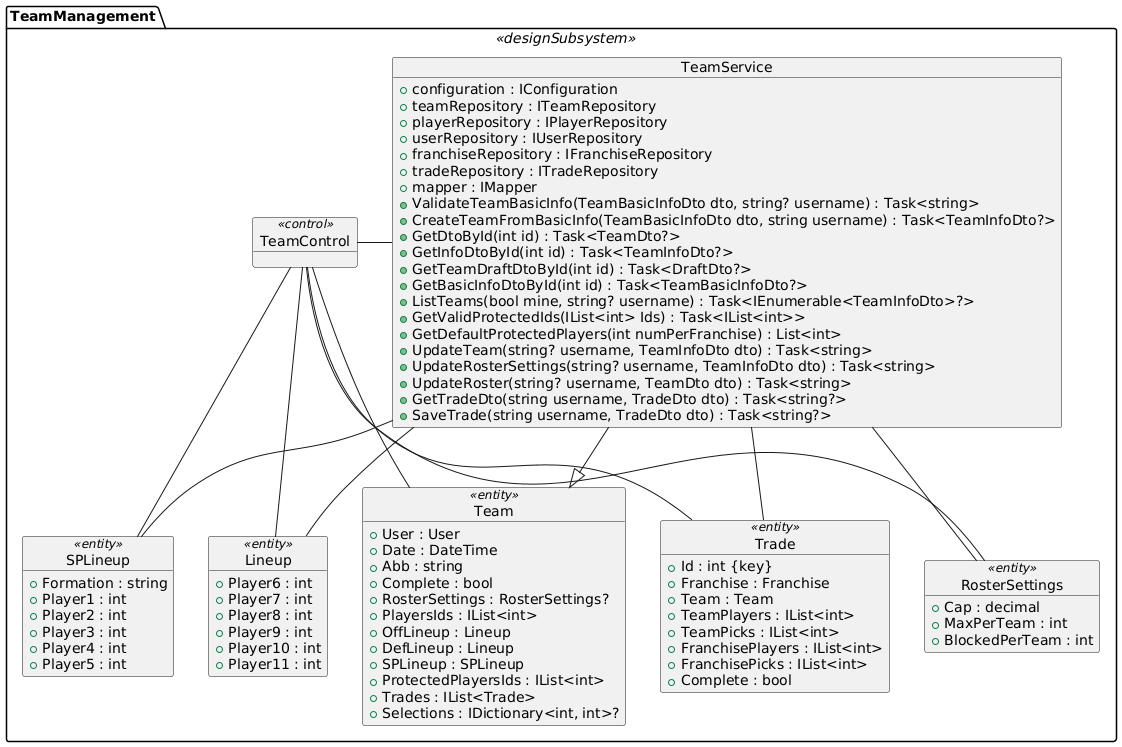

The diagram above was rendered by PlantUML. Its source (embedded in the PNG):
@startuml
package TeamManagement <<designSubsystem>> {
    
    object TeamControl <<control>>

    object TeamService {
        + configuration : IConfiguration
        + teamRepository : ITeamRepository
        + playerRepository : IPlayerRepository
        + userRepository : IUserRepository
        + franchiseRepository : IFranchiseRepository
        + tradeRepository : ITradeRepository
        + mapper : IMapper
        + ValidateTeamBasicInfo(TeamBasicInfoDto dto, string? username) : Task<string> 
        + CreateTeamFromBasicInfo(TeamBasicInfoDto dto, string username) : Task<TeamInfoDto?> 
        + GetDtoById(int id) : Task<TeamDto?>
        + GetInfoDtoById(int id) : Task<TeamInfoDto?>
        + GetTeamDraftDtoById(int id) : Task<DraftDto?>
        + GetBasicInfoDtoById(int id) : Task<TeamBasicInfoDto?>
        + ListTeams(bool mine, string? username) : Task<IEnumerable<TeamInfoDto>?>
        + GetValidProtectedIds(IList<int> Ids) : Task<IList<int>> 
        + GetDefaultProtectedPlayers(int numPerFranchise) : List<int> 
        + UpdateTeam(string? username, TeamInfoDto dto) : Task<string>
        + UpdateRosterSettings(string? username, TeamInfoDto dto) : Task<string>
        + UpdateRoster(string? username, TeamDto dto) : Task<string>
        + GetTradeDto(string username, TradeDto dto) : Task<string?>
        + SaveTrade(string username, TradeDto dto) : Task<string?>
    }
    
    object Team <<entity>> {
        + User : User
        + Date : DateTime
        + Abb : string
        + Complete : bool
        + RosterSettings : RosterSettings?
        + PlayersIds : IList<int>
        + OffLineup : Lineup
        + DefLineup : Lineup
        + SPLineup : SPLineup
        + ProtectedPlayersIds : IList<int>
        + Trades : IList<Trade>
        + Selections : IDictionary<int, int>?
    }
    
    object Trade <<entity>> {
        + Id : int {key}
        + Franchise : Franchise
        + Team : Team
        + TeamPlayers : IList<int>
        + TeamPicks : IList<int>
        + FranchisePlayers : IList<int>
        + FranchisePicks : IList<int>
        + Complete : bool
    }
    
    object RosterSettings <<entity>> {
        + Cap : decimal
        + MaxPerTeam : int
        + BlockedPerTeam : int
    }
    
    object SPLineup <<entity>> {
        + Formation : string
        + Player1 : int
        + Player2 : int
        + Player3 : int
        + Player4 : int
        + Player5 : int
    }
    
    object Lineup <<entity>> {
        + Player6 : int
        + Player7 : int
        + Player8 : int
        + Player9 : int
        + Player10 : int
        + Player11 : int
    }

}

TeamControl - TeamService
TeamControl -d- Team
TeamControl -d- Trade
TeamControl -d- RosterSettings
TeamControl -d- SPLineup
TeamControl -d- Lineup

TeamService -d|> Team
TeamService -d- Trade
TeamService -d- RosterSettings
TeamService -d- SPLineup
TeamService -d- Lineup
@enduml